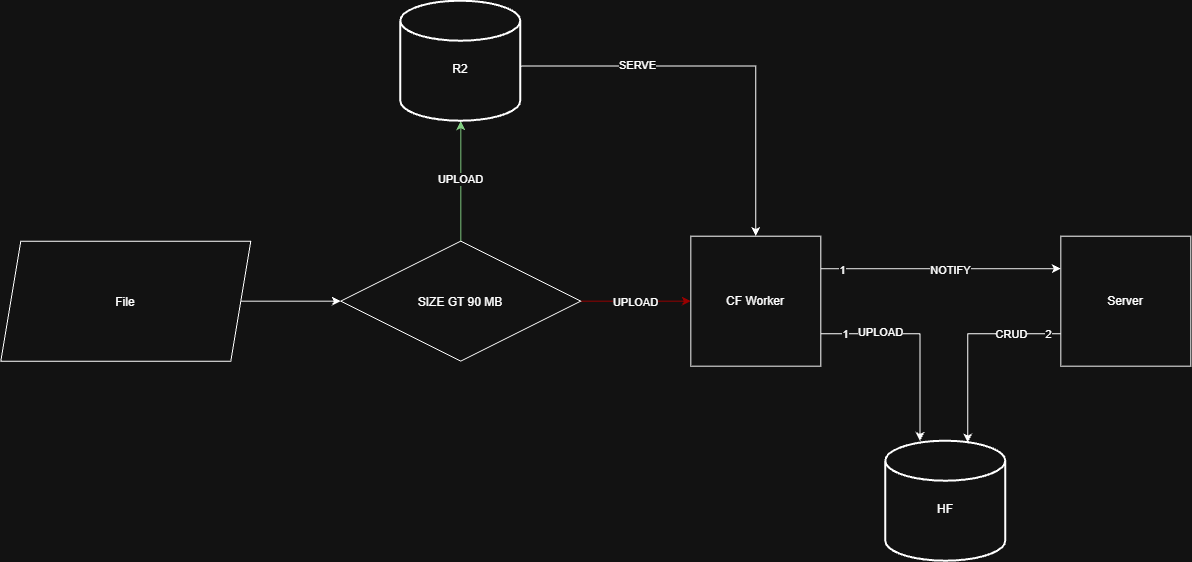

The diagram above was exported from draw.io. Its source (the exported page's mxGraphModel, read from the mxfile embedded in the PNG):
<mxGraphModel dx="2020" dy="1176" grid="1" gridSize="10" guides="1" tooltips="1" connect="1" arrows="1" fold="1" page="1" pageScale="1" pageWidth="850" pageHeight="1100" math="0" shadow="0">
  <root>
    <mxCell id="0" />
    <mxCell id="1" parent="0" />
    <mxCell id="9vkPlP6pRIHhf6F8wv04-25" edge="1" parent="1" source="9vkPlP6pRIHhf6F8wv04-4" style="edgeStyle=orthogonalEdgeStyle;rounded=0;orthogonalLoop=1;jettySize=auto;html=1;" target="9vkPlP6pRIHhf6F8wv04-5">
      <mxGeometry relative="1" as="geometry" />
    </mxCell>
    <mxCell id="9vkPlP6pRIHhf6F8wv04-4" parent="1" style="shape=parallelogram;perimeter=parallelogramPerimeter;whiteSpace=wrap;html=1;shapeInside=1;fixedSize=1;" value="File" vertex="1">
      <mxGeometry height="120" width="250" x="270" y="520" as="geometry" />
    </mxCell>
    <mxCell id="9vkPlP6pRIHhf6F8wv04-12" edge="1" parent="1" source="9vkPlP6pRIHhf6F8wv04-5" style="edgeStyle=orthogonalEdgeStyle;rounded=0;orthogonalLoop=1;jettySize=auto;html=1;entryX=0.5;entryY=1;entryDx=0;entryDy=0;entryPerimeter=0;fillColor=#008a00;strokeColor=#005700;" target="9vkPlP6pRIHhf6F8wv04-54">
      <mxGeometry relative="1" as="geometry">
        <mxPoint x="730" y="410" as="targetPoint" />
      </mxGeometry>
    </mxCell>
    <mxCell id="9vkPlP6pRIHhf6F8wv04-63" connectable="0" parent="9vkPlP6pRIHhf6F8wv04-12" style="edgeLabel;html=1;align=center;verticalAlign=middle;resizable=0;points=[];strokeColor=light-dark(transparent,#66CC00);" value="UPLOAD" vertex="1">
      <mxGeometry relative="1" x="0.0435" y="1" as="geometry">
        <mxPoint as="offset" />
      </mxGeometry>
    </mxCell>
    <mxCell id="9vkPlP6pRIHhf6F8wv04-30" edge="1" parent="1" source="9vkPlP6pRIHhf6F8wv04-5" style="edgeStyle=orthogonalEdgeStyle;rounded=0;orthogonalLoop=1;jettySize=auto;html=1;fillColor=#a20025;strokeColor=light-dark(#6F0000,#990000);" target="9vkPlP6pRIHhf6F8wv04-10">
      <mxGeometry relative="1" as="geometry" />
    </mxCell>
    <mxCell id="9vkPlP6pRIHhf6F8wv04-62" connectable="0" parent="9vkPlP6pRIHhf6F8wv04-30" style="edgeLabel;html=1;align=center;verticalAlign=middle;resizable=0;points=[];" value="UPLOAD" vertex="1">
      <mxGeometry relative="1" x="-0.0242" y="-1" as="geometry">
        <mxPoint as="offset" />
      </mxGeometry>
    </mxCell>
    <mxCell id="9vkPlP6pRIHhf6F8wv04-5" parent="1" style="rhombus;whiteSpace=wrap;html=1;shapeInside=1;" value="SIZE&amp;nbsp;&lt;span style=&quot;background-color: transparent; color: light-dark(rgb(0, 0, 0), rgb(255, 255, 255));&quot;&gt;GT 90 MB&lt;/span&gt;" vertex="1">
      <mxGeometry height="120" width="240" x="610" y="520" as="geometry" />
    </mxCell>
    <mxCell id="9vkPlP6pRIHhf6F8wv04-31" edge="1" parent="1" source="9vkPlP6pRIHhf6F8wv04-54" style="edgeStyle=orthogonalEdgeStyle;rounded=0;orthogonalLoop=1;jettySize=auto;html=1;entryX=0.5;entryY=0;entryDx=0;entryDy=0;exitX=1.004;exitY=0.539;exitDx=0;exitDy=0;exitPerimeter=0;" target="9vkPlP6pRIHhf6F8wv04-10">
      <mxGeometry relative="1" as="geometry">
        <mxPoint x="795" y="345.02857142857135" as="sourcePoint" />
      </mxGeometry>
    </mxCell>
    <mxCell id="9vkPlP6pRIHhf6F8wv04-38" connectable="0" parent="9vkPlP6pRIHhf6F8wv04-31" style="edgeLabel;html=1;align=center;verticalAlign=middle;resizable=0;points=[];" value="SERVE" vertex="1">
      <mxGeometry relative="1" x="-0.4267" y="1" as="geometry">
        <mxPoint as="offset" />
      </mxGeometry>
    </mxCell>
    <mxCell id="9vkPlP6pRIHhf6F8wv04-46" edge="1" parent="1" source="9vkPlP6pRIHhf6F8wv04-10" style="edgeStyle=orthogonalEdgeStyle;rounded=0;orthogonalLoop=1;jettySize=auto;html=1;exitX=1;exitY=0.25;exitDx=0;exitDy=0;entryX=0;entryY=0.25;entryDx=0;entryDy=0;" target="9vkPlP6pRIHhf6F8wv04-11">
      <mxGeometry relative="1" as="geometry" />
    </mxCell>
    <mxCell id="9vkPlP6pRIHhf6F8wv04-51" connectable="0" parent="9vkPlP6pRIHhf6F8wv04-46" style="edgeLabel;html=1;align=center;verticalAlign=middle;resizable=0;points=[];" value="NOTIFY" vertex="1">
      <mxGeometry relative="1" x="0.0722" y="-1" as="geometry">
        <mxPoint as="offset" />
      </mxGeometry>
    </mxCell>
    <mxCell id="9vkPlP6pRIHhf6F8wv04-57" connectable="0" parent="9vkPlP6pRIHhf6F8wv04-46" style="edgeLabel;html=1;align=center;verticalAlign=middle;resizable=0;points=[];" value="1" vertex="1">
      <mxGeometry relative="1" x="-0.8236" y="-1" as="geometry">
        <mxPoint as="offset" />
      </mxGeometry>
    </mxCell>
    <mxCell id="9vkPlP6pRIHhf6F8wv04-48" edge="1" parent="1" source="9vkPlP6pRIHhf6F8wv04-10" style="edgeStyle=orthogonalEdgeStyle;rounded=0;orthogonalLoop=1;jettySize=auto;html=1;exitX=1;exitY=0.75;exitDx=0;exitDy=0;entryX=0.285;entryY=-0.002;entryDx=0;entryDy=0;entryPerimeter=0;" target="9vkPlP6pRIHhf6F8wv04-56">
      <mxGeometry relative="1" as="geometry">
        <mxPoint x="1170" y="720" as="targetPoint" />
      </mxGeometry>
    </mxCell>
    <mxCell id="9vkPlP6pRIHhf6F8wv04-58" connectable="0" parent="9vkPlP6pRIHhf6F8wv04-48" style="edgeLabel;html=1;align=center;verticalAlign=middle;resizable=0;points=[];" value="1" vertex="1">
      <mxGeometry relative="1" x="-0.7683" as="geometry">
        <mxPoint as="offset" />
      </mxGeometry>
    </mxCell>
    <mxCell id="9vkPlP6pRIHhf6F8wv04-66" connectable="0" parent="9vkPlP6pRIHhf6F8wv04-48" style="edgeLabel;html=1;align=center;verticalAlign=middle;resizable=0;points=[];" value="UPLOAD" vertex="1">
      <mxGeometry relative="1" x="-0.4265" y="2" as="geometry">
        <mxPoint as="offset" />
      </mxGeometry>
    </mxCell>
    <mxCell id="9vkPlP6pRIHhf6F8wv04-10" parent="1" style="whiteSpace=wrap;html=1;aspect=fixed;" value="CF Worker" vertex="1">
      <mxGeometry height="130" width="130" x="960" y="515" as="geometry" />
    </mxCell>
    <mxCell id="9vkPlP6pRIHhf6F8wv04-11" parent="1" style="whiteSpace=wrap;html=1;aspect=fixed;" value="Server" vertex="1">
      <mxGeometry height="130" width="130" x="1330" y="515" as="geometry" />
    </mxCell>
    <mxCell id="9vkPlP6pRIHhf6F8wv04-54" parent="1" style="strokeWidth=2;html=1;shape=mxgraph.flowchart.database;whiteSpace=wrap;" value="&lt;div&gt;&lt;br&gt;&lt;/div&gt;&lt;div&gt;R2&lt;/div&gt;" vertex="1">
      <mxGeometry height="120" width="120" x="670" y="280" as="geometry" />
    </mxCell>
    <mxCell id="9vkPlP6pRIHhf6F8wv04-56" parent="1" style="strokeWidth=2;html=1;shape=mxgraph.flowchart.database;whiteSpace=wrap;" value="&lt;div&gt;&lt;br&gt;&lt;/div&gt;&lt;div&gt;HF&lt;/div&gt;" vertex="1">
      <mxGeometry height="120" width="120" x="1155" y="720" as="geometry" />
    </mxCell>
    <mxCell id="9vkPlP6pRIHhf6F8wv04-64" edge="1" parent="1" source="9vkPlP6pRIHhf6F8wv04-11" style="edgeStyle=orthogonalEdgeStyle;rounded=0;orthogonalLoop=1;jettySize=auto;html=1;exitX=0;exitY=0.75;exitDx=0;exitDy=0;entryX=0.682;entryY=0.012;entryDx=0;entryDy=0;entryPerimeter=0;" target="9vkPlP6pRIHhf6F8wv04-56" value="">
      <mxGeometry relative="1" x="-0.0037" y="3" as="geometry">
        <mxPoint as="offset" />
      </mxGeometry>
    </mxCell>
    <mxCell id="9vkPlP6pRIHhf6F8wv04-65" connectable="0" parent="9vkPlP6pRIHhf6F8wv04-64" style="edgeLabel;html=1;align=center;verticalAlign=middle;resizable=0;points=[];" value="CRUD" vertex="1">
      <mxGeometry relative="1" x="-0.5052" as="geometry">
        <mxPoint as="offset" />
      </mxGeometry>
    </mxCell>
    <mxCell id="9vkPlP6pRIHhf6F8wv04-67" connectable="0" parent="9vkPlP6pRIHhf6F8wv04-64" style="edgeLabel;html=1;align=center;verticalAlign=middle;resizable=0;points=[];" value="2" vertex="1">
      <mxGeometry relative="1" x="-0.866" as="geometry">
        <mxPoint as="offset" />
      </mxGeometry>
    </mxCell>
  </root>
</mxGraphModel>